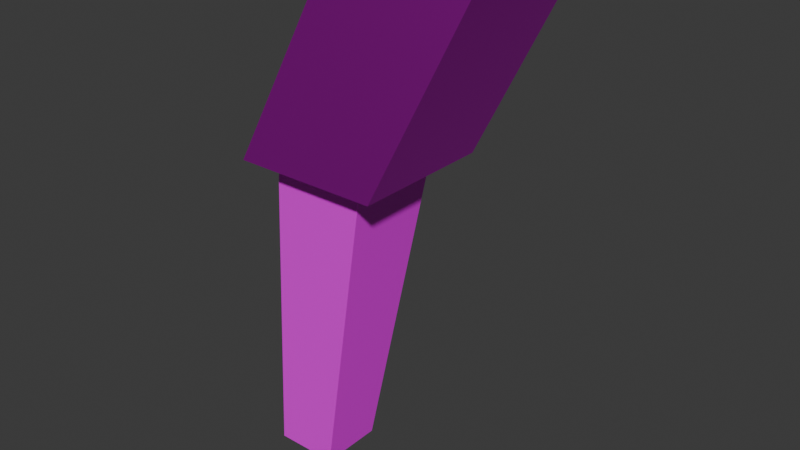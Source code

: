 # Source: wooden_torch.blend  (saved by Blender 5.1.30; exported with 4.5.12 LTS)
import bpy
from mathutils import Matrix  # noqa: F401  (used for matrix-valued properties, if any)

bpy.ops.wm.read_factory_settings(use_empty=True)
scene = bpy.context.scene
scene.name = 'Scene'

# ---- collections
col_collection = bpy.data.collections.new('Collection'); scene.collection.children.link(col_collection)

# ---- images (referenced by path relative to the original .blend; pixels are not part of the script)
import os
ASSET_DIR = os.environ.get("B2B_ASSET_DIR", "")  # directory of the original .blend (textures are referenced by path, not embedded)
HERE = os.path.dirname(os.path.abspath(__file__))  # packed textures are extracted next to this script under _unpacked/

def load_image(name, relpath, width, height, colorspace="sRGB"):
    """Load a texture the original file referenced (path relative to the .blend, or extracted next to this script)."""
    p = next((c for c in (os.path.join(HERE, relpath), os.path.join(ASSET_DIR, relpath)) if relpath and os.path.exists(c)), "")
    if p:
        img = bpy.data.images.load(p, check_existing=True)
        img.name = name
    else:  # same state as the original file: an image datablock whose file is absent (Cycles renders it pink)
        img = bpy.data.images.new(name, width, height)
        img.source = "FILE"
        img.filepath = "//" + (relpath or name)
    img.colorspace_settings.name = colorspace
    return img
img_uv_layout_filled_png = load_image('uv_layout_filled.png', 'assets_used/uv_layout_filled.png', 1024, 1024, 'sRGB')

# ---- materials (node trees are filled in below, after node groups)
mat_material_001 = bpy.data.materials.new('Material.001')
mat_material_002 = bpy.data.materials.new('Material.002')

# ---- material node trees
mat_material_001.use_nodes = True; mat_material_001.node_tree.nodes.clear()
_N = mat_material_001.node_tree.nodes; _L = mat_material_001.node_tree.links
n0 = _N.new('ShaderNodeBsdfPrincipled'); n0.name = 'Principled BSDF'; n0.location = (-200, 100)
n1 = _N.new('ShaderNodeOutputMaterial'); n1.name = 'Material Output'; n1.location = (200, 100)
n2 = _N.new('ShaderNodeTexImage'); n2.name = 'Image Texture'; n2.location = (-490, 80)
n2.image = img_uv_layout_filled_png
n2.interpolation = 'Closest'
_L.new(n0.outputs[0], n1.inputs[0])
_L.new(n2.outputs[0], n0.inputs[0])
n1.is_active_output = True
mat_material_002.use_nodes = True; mat_material_002.node_tree.nodes.clear()
_N = mat_material_002.node_tree.nodes; _L = mat_material_002.node_tree.links
n0 = _N.new('ShaderNodeBsdfPrincipled'); n0.name = 'Principled BSDF'; n0.location = (-200, 100)
n0.inputs[1].default_value = 1.0
n1 = _N.new('ShaderNodeOutputMaterial'); n1.name = 'Material Output'; n1.location = (200, 100)
n2 = _N.new('ShaderNodeTexImage'); n2.name = 'Image Texture'; n2.location = (-490, 80)
n2.image = img_uv_layout_filled_png
n2.interpolation = 'Closest'
_L.new(n0.outputs[0], n1.inputs[0])
_L.new(n2.outputs[0], n0.inputs[0])
n1.is_active_output = True

# ---- world
world_world = bpy.data.worlds.new('World'); scene.world = world_world
world_world.use_nodes = True; world_world.node_tree.nodes.clear()
_N = world_world.node_tree.nodes; _L = world_world.node_tree.links
n0 = _N.new('ShaderNodeOutputWorld'); n0.name = 'World Output'; n0.location = (200, 100)
n1 = _N.new('ShaderNodeBackground'); n1.name = 'Background'; n1.location = (-200, 100)
n1.inputs[0].default_value = (0.05088, 0.05088, 0.05088, 1.0)
_L.new(n1.outputs[0], n0.inputs[0])
n0.is_active_output = True
world_world.color = (0.05088, 0.05088, 0.05088)
world_world.sun_shadow_jitter_overblur = 0.0

# ---- meshes
me_cube_001 = bpy.data.meshes.new('Cube.001')
me_cube_001.from_pydata([(-1.609, -0.6845, -1.0), (-1.0, -1.0, 1.0), (-1.609, 0.6845, -1.0), (-1.0, 1.0, 1.0), (-0.2403, -0.6845, -1.0), (1.0, -1.0, 1.0), (-0.2403, 0.6845, -1.0), (1.0, 1.0, 1.0), (1.177, -0.5135, 2.458), (1.177, 1.487, 2.458), (3.177, 1.487, 2.458), (3.177, -0.5135, 2.458), (1.177, -0.5135, 2.458), (1.177, 1.487, 2.458), (3.177, 1.487, 2.458), (3.177, -0.5135, 2.458)], [], [(0, 1, 3, 2), (2, 3, 7, 6), (6, 7, 5, 4), (4, 5, 1, 0), (2, 6, 4, 0), (3, 1, 8, 9), (1, 5, 11, 8), (7, 3, 9, 10), (5, 7, 10, 11), (14, 13, 12, 15)])
_uv = me_cube_001.uv_layers.new(name='UVMap')
_uv.uv.foreach_set('vector', [0.2746, 0.02624, 0.2565, 0.4058, 0.3715, 0.4058, 0.3533, 0.02624, 0.05522, 0.02624, 0.09024, 0.4058, 0.2052, 0.4058, 0.1339, 0.02624, 0.3533, 0.02624, 0.3715, 0.4058, 0.2565, 0.4058, 0.2746, 0.02624, 0.1339, 0.02624, 0.2052, 0.4058, 0.09024, 0.4058, 0.05522, 0.02624, 0.5071, 0.4138, 0.5858, 0.4138, 0.5858, 0.3351, 0.5071, 0.3351, 0.759, 0.0245, 0.644, 0.0245, 0.672, 0.3013, 0.787, 0.3013, 0.4158, 0.0245, 0.5308, 0.0245, 0.656, 0.3013, 0.541, 0.3013, 0.5308, 0.0245, 0.4158, 0.0245, 0.541, 0.3013, 0.656, 0.3013, 0.644, 0.0245, 0.759, 0.0245, 0.787, 0.3013, 0.672, 0.3013, 0.7823, 0.46, 0.6673, 0.46, 0.6673, 0.345, 0.7823, 0.345])
me_cube_001.materials.append(mat_material_001)
me_cube_001.update()
me_cube_002 = bpy.data.meshes.new('Cube.002')
me_cube_002.from_pydata([(-1.0, -1.0, -1.0), (0.2078, -0.7068, 1.0), (-1.0, 1.0, -1.0), (0.2078, 1.293, 1.0), (1.0, -1.0, -1.0), (2.208, -0.7068, 1.0), (1.0, 1.0, -1.0), (2.208, 1.293, 1.0)], [], [(0, 1, 3, 2), (2, 3, 7, 6), (6, 7, 5, 4), (4, 5, 1, 0), (2, 6, 4, 0), (7, 3, 1, 5)])
_uv = me_cube_002.uv_layers.new(name='UVMap')
_uv.uv.foreach_set('vector', [0.4506, 0.6996, 0.4759, 0.9319, 0.6485, 0.9319, 0.6232, 0.6996, 0.166, 0.6972, 0.2729, 0.9295, 0.4498, 0.9295, 0.3429, 0.6972, 0.6232, 0.6996, 0.6485, 0.9319, 0.4759, 0.9319, 0.4506, 0.6996, 0.3429, 0.6972, 0.4498, 0.9295, 0.2729, 0.9295, 0.166, 0.6972, 0.6796, 0.9295, 0.8565, 0.9295, 0.8565, 0.757, 0.6796, 0.757, 0.8564, 0.9297, 0.6795, 0.9297, 0.6795, 0.7572, 0.8564, 0.7572])
me_cube_002.materials.append(mat_material_002)
me_cube_002.update()

# ---- objects
ob_cube = bpy.data.objects.new('Cube', me_cube_001)
ob_cube_001 = bpy.data.objects.new('Cube.001', me_cube_002)

# ---- transforms, parenting, visibility, modifiers, constraints
ob_cube.location = (0.0, 0.0, 0.0)
ob_cube.scale = (0.08055, 0.08055, 0.2659)
ob_cube_001.location = (0.01088, 0.0, 0.4583)
ob_cube_001.scale = (0.1239, 0.1209, 0.1627)

# ---- collection membership
col_collection.objects.link(ob_cube)
col_collection.objects.link(ob_cube_001)

# ---- scene / render settings (as saved in the file)
scene.frame_start = 1; scene.frame_end = 250; scene.frame_set(1)
scene.render.engine = 'BLENDER_EEVEE_NEXT'
scene.render.bake_bias = 0.0
scene.render.bake_samples = 0
scene.cycles.sampling_pattern = 'TABULATED_SOBOL'
scene.eevee.use_volume_custom_range = False
bpy.context.view_layer.update()

# ---- added for rendering (the .blend has no active camera and no usable light): camera, sun
cam_auto = bpy.data.cameras.new('AutoCamera')
cam_auto.lens = 50.0
cam_auto.sensor_width = 36.0
cam_auto.clip_end = 1000.0
ob_auto_camera = bpy.data.objects.new('AutoCamera', cam_auto)
scene.collection.objects.link(ob_auto_camera)
ob_auto_camera.location = (1.04509, -1.1435, 0.968032)
ob_auto_camera.rotation_euler = (1.09748, -7.21219e-08, 0.694738)
scene.camera = ob_auto_camera
light_auto_sun = bpy.data.lights.new('AutoSun', 'SUN')
light_auto_sun.energy = 3.0
light_auto_sun.angle = 0.0523599
ob_auto_sun = bpy.data.objects.new('AutoSun', light_auto_sun)
scene.collection.objects.link(ob_auto_sun)
ob_auto_sun.rotation_euler = (0.872665, 0.174533, 0.523599)
bpy.context.view_layer.update()
